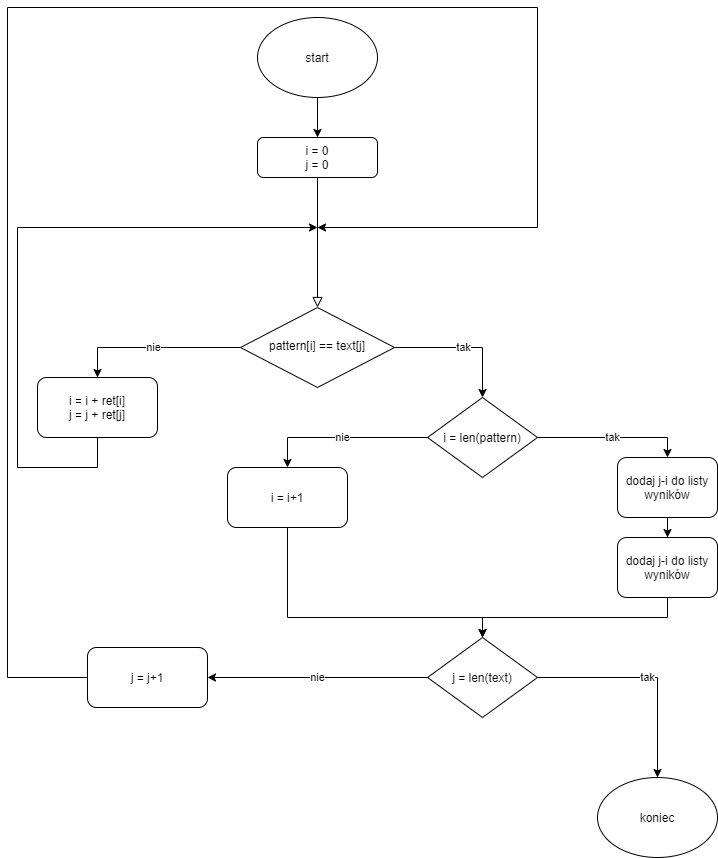

The diagram above was exported from draw.io. Its source (the exported page's mxGraphModel, read from the mxfile embedded in the PNG):
<mxGraphModel dx="1422" dy="800" grid="1" gridSize="10" guides="1" tooltips="1" connect="1" arrows="1" fold="1" page="1" pageScale="1" pageWidth="827" pageHeight="1169" math="0" shadow="0">
  <root>
    <mxCell id="WIyWlLk6GJQsqaUBKTNV-0" />
    <mxCell id="WIyWlLk6GJQsqaUBKTNV-1" parent="WIyWlLk6GJQsqaUBKTNV-0" />
    <mxCell id="WIyWlLk6GJQsqaUBKTNV-2" value="" style="rounded=0;html=1;jettySize=auto;orthogonalLoop=1;fontSize=11;endArrow=block;endFill=0;endSize=8;strokeWidth=1;shadow=0;labelBackgroundColor=none;edgeStyle=orthogonalEdgeStyle;" parent="WIyWlLk6GJQsqaUBKTNV-1" source="WIyWlLk6GJQsqaUBKTNV-3" target="WIyWlLk6GJQsqaUBKTNV-6" edge="1">
      <mxGeometry relative="1" as="geometry" />
    </mxCell>
    <mxCell id="WIyWlLk6GJQsqaUBKTNV-3" value="i = 0&lt;br&gt;j = 0" style="rounded=1;whiteSpace=wrap;html=1;fontSize=12;glass=0;strokeWidth=1;shadow=0;" parent="WIyWlLk6GJQsqaUBKTNV-1" vertex="1">
      <mxGeometry x="280" y="170" width="120" height="40" as="geometry" />
    </mxCell>
    <mxCell id="jGoFdpEGRkcqmPiUSW_E-12" value="nie" style="edgeStyle=orthogonalEdgeStyle;rounded=0;orthogonalLoop=1;jettySize=auto;html=1;entryX=0.5;entryY=0;entryDx=0;entryDy=0;" edge="1" parent="WIyWlLk6GJQsqaUBKTNV-1" source="WIyWlLk6GJQsqaUBKTNV-6" target="jGoFdpEGRkcqmPiUSW_E-13">
      <mxGeometry relative="1" as="geometry">
        <mxPoint x="177" y="380" as="targetPoint" />
        <Array as="points">
          <mxPoint x="120" y="380" />
        </Array>
      </mxGeometry>
    </mxCell>
    <mxCell id="jGoFdpEGRkcqmPiUSW_E-22" value="tak" style="edgeStyle=orthogonalEdgeStyle;rounded=0;orthogonalLoop=1;jettySize=auto;html=1;entryX=0.5;entryY=0;entryDx=0;entryDy=0;" edge="1" parent="WIyWlLk6GJQsqaUBKTNV-1" source="WIyWlLk6GJQsqaUBKTNV-6" target="jGoFdpEGRkcqmPiUSW_E-23">
      <mxGeometry relative="1" as="geometry">
        <mxPoint x="497" y="380" as="targetPoint" />
      </mxGeometry>
    </mxCell>
    <mxCell id="WIyWlLk6GJQsqaUBKTNV-6" value="pattern[i] == text[j]" style="rhombus;whiteSpace=wrap;html=1;shadow=0;fontFamily=Helvetica;fontSize=12;align=center;strokeWidth=1;spacing=6;spacingTop=-4;" parent="WIyWlLk6GJQsqaUBKTNV-1" vertex="1">
      <mxGeometry x="263" y="340" width="154" height="80" as="geometry" />
    </mxCell>
    <mxCell id="jGoFdpEGRkcqmPiUSW_E-19" value="" style="edgeStyle=orthogonalEdgeStyle;rounded=0;orthogonalLoop=1;jettySize=auto;html=1;" edge="1" parent="WIyWlLk6GJQsqaUBKTNV-1" source="jGoFdpEGRkcqmPiUSW_E-13">
      <mxGeometry relative="1" as="geometry">
        <mxPoint x="340" y="260" as="targetPoint" />
        <Array as="points">
          <mxPoint x="120" y="500" />
          <mxPoint x="40" y="500" />
          <mxPoint x="40" y="260" />
        </Array>
      </mxGeometry>
    </mxCell>
    <mxCell id="jGoFdpEGRkcqmPiUSW_E-13" value="i = i + ret[i]&lt;br&gt;j = j + ret[j]" style="rounded=1;whiteSpace=wrap;html=1;" vertex="1" parent="WIyWlLk6GJQsqaUBKTNV-1">
      <mxGeometry x="60" y="410" width="120" height="60" as="geometry" />
    </mxCell>
    <mxCell id="jGoFdpEGRkcqmPiUSW_E-26" value="nie" style="edgeStyle=orthogonalEdgeStyle;rounded=0;orthogonalLoop=1;jettySize=auto;html=1;entryX=0.5;entryY=0;entryDx=0;entryDy=0;" edge="1" parent="WIyWlLk6GJQsqaUBKTNV-1" source="jGoFdpEGRkcqmPiUSW_E-23" target="jGoFdpEGRkcqmPiUSW_E-29">
      <mxGeometry relative="1" as="geometry">
        <mxPoint x="370" y="470" as="targetPoint" />
        <Array as="points">
          <mxPoint x="310" y="470" />
        </Array>
      </mxGeometry>
    </mxCell>
    <mxCell id="jGoFdpEGRkcqmPiUSW_E-28" value="tak" style="edgeStyle=orthogonalEdgeStyle;rounded=0;orthogonalLoop=1;jettySize=auto;html=1;entryX=0.5;entryY=0;entryDx=0;entryDy=0;" edge="1" parent="WIyWlLk6GJQsqaUBKTNV-1" source="jGoFdpEGRkcqmPiUSW_E-23" target="jGoFdpEGRkcqmPiUSW_E-37">
      <mxGeometry relative="1" as="geometry">
        <mxPoint x="640" y="470" as="targetPoint" />
      </mxGeometry>
    </mxCell>
    <mxCell id="jGoFdpEGRkcqmPiUSW_E-23" value="i = len(pattern)" style="rhombus;whiteSpace=wrap;html=1;" vertex="1" parent="WIyWlLk6GJQsqaUBKTNV-1">
      <mxGeometry x="450" y="430" width="110" height="80" as="geometry" />
    </mxCell>
    <mxCell id="jGoFdpEGRkcqmPiUSW_E-31" value="" style="edgeStyle=orthogonalEdgeStyle;rounded=0;orthogonalLoop=1;jettySize=auto;html=1;entryX=0.5;entryY=0;entryDx=0;entryDy=0;" edge="1" parent="WIyWlLk6GJQsqaUBKTNV-1" source="jGoFdpEGRkcqmPiUSW_E-29" target="jGoFdpEGRkcqmPiUSW_E-32">
      <mxGeometry relative="1" as="geometry">
        <mxPoint x="310" y="580" as="targetPoint" />
        <Array as="points">
          <mxPoint x="310" y="650" />
          <mxPoint x="505" y="650" />
        </Array>
      </mxGeometry>
    </mxCell>
    <mxCell id="jGoFdpEGRkcqmPiUSW_E-29" value="i = i+1" style="rounded=1;whiteSpace=wrap;html=1;" vertex="1" parent="WIyWlLk6GJQsqaUBKTNV-1">
      <mxGeometry x="250" y="500" width="120" height="60" as="geometry" />
    </mxCell>
    <mxCell id="jGoFdpEGRkcqmPiUSW_E-44" value="tak&lt;br&gt;" style="edgeStyle=orthogonalEdgeStyle;rounded=0;orthogonalLoop=1;jettySize=auto;html=1;entryX=0.5;entryY=0;entryDx=0;entryDy=0;" edge="1" parent="WIyWlLk6GJQsqaUBKTNV-1" source="jGoFdpEGRkcqmPiUSW_E-32" target="jGoFdpEGRkcqmPiUSW_E-45">
      <mxGeometry relative="1" as="geometry">
        <mxPoint x="640" y="710" as="targetPoint" />
      </mxGeometry>
    </mxCell>
    <mxCell id="jGoFdpEGRkcqmPiUSW_E-47" value="nie&lt;br&gt;" style="edgeStyle=orthogonalEdgeStyle;rounded=0;orthogonalLoop=1;jettySize=auto;html=1;entryX=1;entryY=0.5;entryDx=0;entryDy=0;" edge="1" parent="WIyWlLk6GJQsqaUBKTNV-1" source="jGoFdpEGRkcqmPiUSW_E-32" target="jGoFdpEGRkcqmPiUSW_E-48">
      <mxGeometry relative="1" as="geometry">
        <mxPoint x="370" y="710" as="targetPoint" />
      </mxGeometry>
    </mxCell>
    <mxCell id="jGoFdpEGRkcqmPiUSW_E-32" value="j = len(text)" style="rhombus;whiteSpace=wrap;html=1;" vertex="1" parent="WIyWlLk6GJQsqaUBKTNV-1">
      <mxGeometry x="450" y="670" width="110" height="80" as="geometry" />
    </mxCell>
    <mxCell id="jGoFdpEGRkcqmPiUSW_E-39" value="" style="edgeStyle=orthogonalEdgeStyle;rounded=0;orthogonalLoop=1;jettySize=auto;html=1;" edge="1" parent="WIyWlLk6GJQsqaUBKTNV-1" source="jGoFdpEGRkcqmPiUSW_E-37" target="jGoFdpEGRkcqmPiUSW_E-38">
      <mxGeometry relative="1" as="geometry" />
    </mxCell>
    <mxCell id="jGoFdpEGRkcqmPiUSW_E-37" value="dodaj j-i do listy wyników" style="rounded=1;whiteSpace=wrap;html=1;" vertex="1" parent="WIyWlLk6GJQsqaUBKTNV-1">
      <mxGeometry x="640" y="490" width="100" height="60" as="geometry" />
    </mxCell>
    <mxCell id="jGoFdpEGRkcqmPiUSW_E-41" value="" style="edgeStyle=orthogonalEdgeStyle;rounded=0;orthogonalLoop=1;jettySize=auto;html=1;exitX=0.5;exitY=1;exitDx=0;exitDy=0;entryX=0.5;entryY=0;entryDx=0;entryDy=0;" edge="1" parent="WIyWlLk6GJQsqaUBKTNV-1" source="jGoFdpEGRkcqmPiUSW_E-38" target="jGoFdpEGRkcqmPiUSW_E-32">
      <mxGeometry relative="1" as="geometry">
        <mxPoint x="500" y="630" as="targetPoint" />
      </mxGeometry>
    </mxCell>
    <mxCell id="jGoFdpEGRkcqmPiUSW_E-38" value="dodaj j-i do listy wyników" style="rounded=1;whiteSpace=wrap;html=1;" vertex="1" parent="WIyWlLk6GJQsqaUBKTNV-1">
      <mxGeometry x="640" y="570" width="100" height="60" as="geometry" />
    </mxCell>
    <mxCell id="jGoFdpEGRkcqmPiUSW_E-45" value="koniec" style="ellipse;whiteSpace=wrap;html=1;" vertex="1" parent="WIyWlLk6GJQsqaUBKTNV-1">
      <mxGeometry x="620" y="810" width="120" height="80" as="geometry" />
    </mxCell>
    <mxCell id="jGoFdpEGRkcqmPiUSW_E-50" value="" style="edgeStyle=orthogonalEdgeStyle;rounded=0;orthogonalLoop=1;jettySize=auto;html=1;" edge="1" parent="WIyWlLk6GJQsqaUBKTNV-1" source="jGoFdpEGRkcqmPiUSW_E-48">
      <mxGeometry relative="1" as="geometry">
        <mxPoint x="340" y="260" as="targetPoint" />
        <Array as="points">
          <mxPoint x="30" y="710" />
          <mxPoint x="30" y="40" />
          <mxPoint x="560" y="40" />
          <mxPoint x="560" y="260" />
        </Array>
      </mxGeometry>
    </mxCell>
    <mxCell id="jGoFdpEGRkcqmPiUSW_E-48" value="j = j+1" style="rounded=1;whiteSpace=wrap;html=1;" vertex="1" parent="WIyWlLk6GJQsqaUBKTNV-1">
      <mxGeometry x="110" y="680" width="120" height="60" as="geometry" />
    </mxCell>
    <mxCell id="jGoFdpEGRkcqmPiUSW_E-52" value="" style="edgeStyle=orthogonalEdgeStyle;rounded=0;orthogonalLoop=1;jettySize=auto;html=1;entryX=0.5;entryY=0;entryDx=0;entryDy=0;" edge="1" parent="WIyWlLk6GJQsqaUBKTNV-1" source="jGoFdpEGRkcqmPiUSW_E-51" target="WIyWlLk6GJQsqaUBKTNV-3">
      <mxGeometry relative="1" as="geometry" />
    </mxCell>
    <mxCell id="jGoFdpEGRkcqmPiUSW_E-51" value="start" style="ellipse;whiteSpace=wrap;html=1;" vertex="1" parent="WIyWlLk6GJQsqaUBKTNV-1">
      <mxGeometry x="280" y="50" width="120" height="80" as="geometry" />
    </mxCell>
  </root>
</mxGraphModel>